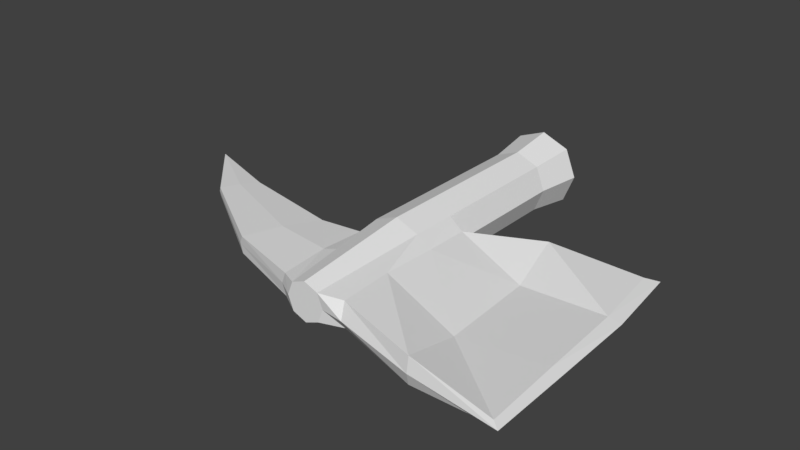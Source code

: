 # Source: woodenpaxel.blend  (saved by Blender 2.79.0; exported with 4.5.12 LTS)
import bpy
from mathutils import Matrix  # noqa: F401  (used for matrix-valued properties, if any)

bpy.ops.wm.read_factory_settings(use_empty=True)
scene = bpy.context.scene
scene.name = 'Scene'

# ---- collections
col_collection_1 = bpy.data.collections.new('Collection 1'); scene.collection.children.link(col_collection_1)

# ---- materials (node trees are filled in below, after node groups)
mat_woodenpaxel = bpy.data.materials.new('woodenpaxel')
mat_woodenpaxel.alpha_threshold = 0.0
mat_woodenpaxel.use_transparent_shadow = False
mat_woodenpaxel.roughness = 0.5

# ---- material node trees

# ---- world
world_world = bpy.data.worlds.new('World'); scene.world = world_world
world_world.color = (0.05088, 0.05088, 0.05088)
world_world.use_sun_shadow = False
world_world.sun_shadow_jitter_overblur = 0.0
world_world.cycles.sampling_method = 'MANUAL'

# ---- meshes
me_base = bpy.data.meshes.new('Base')
me_base.from_pydata([(-0.05, -0.05, -0.05), (-0.05, -0.05, 0.05), (-0.06, 0.05, -0.06), (-0.06, 0.05, 0.06), (0.05, -0.05, -0.05), (0.05, -0.05, 0.05), (0.06, 0.05, -0.06), (0.06, 0.05, 0.06), (0.0, 0.05, -0.084), (0.0, 0.05, 0.084), (0.0, -0.05, -0.07), (0.0, -0.05, 0.07), (-0.07, -0.05, 0.0), (-0.084, 0.05, 0.0), (0.084, 0.05, 0.0), (0.07, -0.05, 0.0), (-0.042, -0.7, 0.0), (0.0, 0.05, 0.0), (-0.07, -0.45, 0.0), (-0.05, -0.45, 0.05), (0.05, -0.45, -0.05), (0.0, -0.45, -0.07), (0.0, -0.45, 0.07), (-0.05, -0.45, -0.05), (0.05, -0.45, 0.05), (-0.03, -0.7, 0.03), (0.042, -0.7, 0.0), (0.03, -0.7, -0.03), (2.07e-10, -0.7, -0.042), (2.07e-10, -0.7, 0.042), (-0.03, -0.7, -0.03), (0.03, -0.7, 0.03), (2.07e-10, -0.7, 0.0), (0.2383, -0.2755, 0.0), (-0.04, -0.575, 0.04), (0.04, -0.575, 0.04), (1.035e-10, -0.575, 0.056), (0.04, -0.575, -0.04), (1.035e-10, -0.575, -0.056), (-0.04, -0.575, -0.04), (-0.1812, -0.4741, 8.46e-11), (-0.08431, -0.4761, 7.244e-11), (-0.06837, -0.4775, 0.028), (-0.06837, -0.4775, -0.028), (-0.06912, -0.5778, 0.032), (-0.06986, -0.6782, 0.024), (-0.07943, -0.6773, 1.035e-10), (-0.06986, -0.6782, -0.024), (-0.06912, -0.5778, -0.032), (-0.4132, -0.4171, -8.102e-11), (-0.1656, -0.4793, 0.02156), (-0.1656, -0.4793, -0.02156), (-0.2033, -0.5517, 0.02464), (-0.241, -0.6241, 0.01848), (-0.2504, -0.621, 1.085e-10), (-0.241, -0.6241, -0.01848), (-0.2033, -0.5517, -0.02464), (-0.5947, -0.3474, -1.22e-11), (-0.4057, -0.4202, 0.01078), (-0.4057, -0.4202, -0.01078), (-0.4289, -0.4551, 0.01232), (-0.4521, -0.4899, 0.00924), (-0.4566, -0.4881, -6.907e-11), (-0.4521, -0.4899, -0.00924), (-0.4289, -0.4551, -0.01232), (0.4638, -0.4098, -1.552e-10), (0.0, -0.35, -0.07), (0.05, -0.35, -0.05), (0.07, -0.35, 0.0), (-0.07, -0.35, 0.0), (0.0, -0.35, 0.07), (0.05, -0.35, 0.05), (-0.05, -0.35, 0.05), (-0.05, -0.35, -0.05), (0.09075, -0.4605, -0.03676), (0.4447, -0.2374, -1.552e-10), (0.09167, -0.7071, 0.0), (0.09075, -0.4605, 0.03676), (0.08607, -0.5783, 0.03721), (0.08762, -0.3536, 0.0), (0.08138, -0.686, -0.02791), (0.08138, -0.686, 0.02791), (0.08607, -0.5783, -0.03721), (0.08706, -0.3599, -0.03256), (0.08706, -0.3599, 0.03256), (0.2651, -0.6175, -0.002726), (0.2536, -0.4065, -0.003299), (0.2758, -0.7554, 0.0), (0.2548, -0.4296, -0.03676), (0.2715, -0.7452, -0.02791), (0.2715, -0.7452, 0.02791), (0.2638, -0.5944, -0.03721), (0.2364, -0.2894, -0.03256), (0.2364, -0.2894, 0.03256), (0.4469, -0.599, 0.007442), (0.4379, -0.4124, 0.007353), (0.4676, -0.5969, -1.552e-10), (0.4707, -0.7818, -1.552e-10), (0.4379, -0.4124, -0.007353), (0.4546, -0.7697, -0.005582), (0.4546, -0.7697, 0.005582), (0.4469, -0.599, -0.007442), (0.4195, -0.2537, -0.006512), (0.4195, -0.2537, 0.006512)], [], [(12, 1, 3, 13), (17, 9, 7, 14), (14, 7, 5, 15), (67, 68, 79, 83), (8, 6, 4, 10), (9, 3, 1, 11), (7, 9, 11, 5), (2, 8, 10, 0), (69, 73, 23, 18), (13, 3, 9, 17), (2, 13, 17, 8), (70, 72, 19, 22), (71, 70, 22, 24), (6, 14, 15, 4), (8, 17, 14, 6), (0, 12, 13, 2), (71, 24, 77, 84), (27, 37, 82, 80), (36, 34, 25, 29), (35, 36, 29, 31), (73, 66, 21, 23), (20, 67, 83, 74), (72, 69, 18, 19), (66, 67, 20, 21), (32, 29, 25, 16), (26, 31, 29, 32), (27, 26, 32, 28), (28, 32, 16, 30), (39, 38, 28, 30), (38, 37, 27, 28), (23, 39, 48, 43), (30, 16, 46, 47), (16, 25, 45, 46), (39, 30, 47, 48), (21, 20, 37, 38), (23, 21, 38, 39), (24, 22, 36, 35), (22, 19, 34, 36), (68, 71, 84, 79), (37, 20, 74, 82), (45, 44, 52, 53), (47, 46, 54, 55), (48, 47, 55, 56), (41, 43, 51, 40), (34, 19, 42, 44), (19, 18, 41, 42), (25, 34, 44, 45), (18, 23, 43, 41), (40, 51, 59, 49), (54, 53, 61, 62), (51, 56, 64, 59), (52, 50, 58, 60), (42, 41, 40, 50), (44, 42, 50, 52), (43, 48, 56, 51), (46, 45, 53, 54), (59, 64, 57), (60, 58, 57), (58, 49, 57), (61, 60, 57), (56, 55, 63, 64), (55, 54, 62, 63), (53, 52, 60, 61), (50, 40, 49, 58), (11, 1, 72, 70), (5, 11, 70, 71), (0, 10, 66, 73), (15, 5, 71, 68), (62, 61, 57), (49, 59, 57), (64, 63, 57), (63, 62, 57), (1, 12, 69, 72), (10, 4, 67, 66), (12, 0, 73, 69), (4, 15, 68, 67), (78, 81, 90, 85), (76, 80, 89, 87), (74, 83, 92, 88), (77, 78, 85, 86), (79, 84, 93, 33), (82, 74, 88, 91), (24, 35, 78, 77), (26, 27, 80, 76), (35, 31, 81, 78), (31, 26, 76, 81), (90, 87, 97, 100), (93, 86, 95, 103), (85, 90, 100, 94), (87, 89, 99, 97), (88, 92, 102, 98), (86, 85, 94, 95), (84, 77, 86, 93), (81, 76, 87, 90), (83, 79, 33, 92), (80, 82, 91, 89), (102, 75, 65, 98), (96, 94, 100, 97), (101, 96, 97, 99), (75, 103, 95, 65), (98, 65, 96, 101), (65, 95, 94, 96), (92, 33, 75, 102), (89, 91, 101, 99), (91, 88, 98, 101), (33, 93, 103, 75)])
_uv = me_base.uv_layers.new(name='UVMap')
_uv.uv.foreach_set('vector', [0.1984, 0.3898, 0.2296, 0.4004, 0.2157, 0.4489, 0.1784, 0.4511, 0.2187, 0.4963, 0.2389, 0.4548, 0.2578, 0.4694, 0.2791, 0.4999, 0.2791, 0.4999, 0.2578, 0.4694, 0.2871, 0.4285, 0.3147, 0.4464, 0.3668, 0.7485, 0.3936, 0.722, 0.4032, 0.7241, 0.4001, 0.7473, 0.2256, 0.5463, 0.2448, 0.5311, 0.2754, 0.5722, 0.2464, 0.588, 0.2389, 0.4548, 0.2157, 0.4489, 0.2296, 0.4004, 0.2591, 0.4137, 0.2578, 0.4694, 0.2389, 0.4548, 0.2591, 0.4137, 0.2871, 0.4285, 0.202, 0.5524, 0.2256, 0.5463, 0.2464, 0.588, 0.2165, 0.6018, 0.2666, 0.7861, 0.2981, 0.7746, 0.3155, 0.8369, 0.2834, 0.8419, 0.1784, 0.4511, 0.2157, 0.4489, 0.2389, 0.4548, 0.2187, 0.4963, 0.202, 0.5524, 0.1641, 0.5505, 0.2048, 0.5042, 0.2256, 0.5463, 0.3408, 0.2406, 0.307, 0.2292, 0.3229, 0.1659, 0.3575, 0.1749, 0.3765, 0.2526, 0.3408, 0.2406, 0.3575, 0.1749, 0.3929, 0.1824, 0.2448, 0.5311, 0.266, 0.5001, 0.3024, 0.5542, 0.2754, 0.5722, 0.2256, 0.5463, 0.2048, 0.5042, 0.266, 0.5001, 0.2448, 0.5311, 0.2165, 0.6018, 0.1849, 0.6128, 0.1641, 0.5505, 0.202, 0.5524, 0.3765, 0.2526, 0.3929, 0.1824, 0.4216, 0.1805, 0.4093, 0.2532, 0.4067, 0.9754, 0.3968, 0.9009, 0.4256, 0.8971, 0.4371, 0.9645, 0.3775, 0.09465, 0.3507, 0.08547, 0.3814, 0.01737, 0.3967, 0.02479, 0.4044, 0.1004, 0.3775, 0.09465, 0.3967, 0.02479, 0.4146, 0.02504, 0.2981, 0.7746, 0.3314, 0.7624, 0.3499, 0.8272, 0.3155, 0.8369, 0.3844, 0.8193, 0.3668, 0.7485, 0.4001, 0.7473, 0.4135, 0.8208, 0.307, 0.2292, 0.2752, 0.2187, 0.2898, 0.1614, 0.3229, 0.1659, 0.3314, 0.7624, 0.3668, 0.7485, 0.3844, 0.8193, 0.3499, 0.8272, 0.4016, 0.00199, 0.3967, 0.02479, 0.3814, 0.01737, 0.375, 0.0001224, 0.427, 0.01026, 0.4146, 0.02504, 0.3967, 0.02479, 0.4016, 0.00199, 0.4067, 0.9754, 0.4188, 0.99, 0.3938, 0.9981, 0.389, 0.9756, 0.389, 0.9756, 0.3938, 0.9981, 0.3677, 0.9999, 0.374, 0.9829, 0.3438, 0.9158, 0.3702, 0.9066, 0.389, 0.9756, 0.374, 0.9829, 0.3702, 0.9066, 0.3968, 0.9009, 0.4067, 0.9754, 0.389, 0.9756, 0.3155, 0.8369, 0.3438, 0.9158, 0.3276, 0.9237, 0.3018, 0.8605, 0.374, 0.9829, 0.3677, 0.9999, 0.3419, 0.9971, 0.348, 0.9827, 0.375, 0.0001224, 0.3814, 0.01737, 0.355, 0.01757, 0.3488, 0.002935, 0.3438, 0.9158, 0.374, 0.9829, 0.348, 0.9827, 0.3276, 0.9237, 0.3499, 0.8272, 0.3844, 0.8193, 0.3968, 0.9009, 0.3702, 0.9066, 0.3155, 0.8369, 0.3499, 0.8272, 0.3702, 0.9066, 0.3438, 0.9158, 0.3929, 0.1824, 0.3575, 0.1749, 0.3775, 0.09465, 0.4044, 0.1004, 0.3575, 0.1749, 0.3229, 0.1659, 0.3507, 0.08547, 0.3775, 0.09465, 0.4027, 0.2781, 0.3765, 0.2526, 0.4093, 0.2532, 0.4121, 0.2762, 0.3968, 0.9009, 0.3844, 0.8193, 0.4135, 0.8208, 0.4256, 0.8971, 0.355, 0.01757, 0.3343, 0.07756, 0.2525, 0.05707, 0.2524, 0.01065, 0.348, 0.9827, 0.3419, 0.9971, 0.242, 0.9999, 0.2474, 0.9896, 0.3276, 0.9237, 0.348, 0.9827, 0.2474, 0.9896, 0.2473, 0.944, 0.2795, 0.8566, 0.3018, 0.8605, 0.2458, 0.8955, 0.2311, 0.8885, 0.3507, 0.08547, 0.3229, 0.1659, 0.3085, 0.142, 0.3343, 0.07756, 0.3229, 0.1659, 0.2898, 0.1614, 0.2856, 0.1462, 0.3085, 0.142, 0.3814, 0.01737, 0.3507, 0.08547, 0.3343, 0.07756, 0.355, 0.01757, 0.2834, 0.8419, 0.3155, 0.8369, 0.3018, 0.8605, 0.2795, 0.8566, 0.2311, 0.8885, 0.2458, 0.8955, 0.1106, 0.9439, 0.1041, 0.9398, 0.247, 0.0001158, 0.2524, 0.01065, 0.1144, 0.009517, 0.1113, 0.004542, 0.2458, 0.8955, 0.2473, 0.944, 0.1115, 0.9675, 0.1106, 0.9439, 0.2525, 0.05707, 0.251, 0.1065, 0.1129, 0.05754, 0.1137, 0.03348, 0.3085, 0.142, 0.2856, 0.1462, 0.236, 0.1138, 0.251, 0.1065, 0.3343, 0.07756, 0.3085, 0.142, 0.251, 0.1065, 0.2525, 0.05707, 0.3018, 0.8605, 0.3276, 0.9237, 0.2473, 0.944, 0.2458, 0.8955, 0.3488, 0.002935, 0.355, 0.01757, 0.2524, 0.01065, 0.247, 0.0001158, 0.1106, 0.9439, 0.1115, 0.9675, 0.0001158, 0.9773, 0.1137, 0.03348, 0.1129, 0.05754, 0.0001158, 0.02368, 0.1129, 0.05754, 0.1063, 0.06177, 0.0001158, 0.02368, 0.1144, 0.009517, 0.1137, 0.03348, 0.0001158, 0.02368, 0.2473, 0.944, 0.2474, 0.9896, 0.1122, 0.991, 0.1115, 0.9675, 0.2474, 0.9896, 0.242, 0.9999, 0.1092, 0.9958, 0.1122, 0.991, 0.2524, 0.01065, 0.2525, 0.05707, 0.1137, 0.03348, 0.1144, 0.009517, 0.251, 0.1065, 0.236, 0.1138, 0.1063, 0.06177, 0.1129, 0.05754, 0.2591, 0.4137, 0.2296, 0.4004, 0.307, 0.2292, 0.3408, 0.2406, 0.2871, 0.4285, 0.2591, 0.4137, 0.3408, 0.2406, 0.3765, 0.2526, 0.2165, 0.6018, 0.2464, 0.588, 0.3314, 0.7624, 0.2981, 0.7746, 0.3147, 0.4464, 0.2871, 0.4285, 0.3765, 0.2526, 0.4027, 0.2781, 0.1113, 0.004542, 0.1144, 0.009517, 0.0001158, 0.02368, 0.1041, 0.9398, 0.1106, 0.9439, 0.0001158, 0.9773, 0.1115, 0.9675, 0.1122, 0.991, 0.0001158, 0.9773, 0.1122, 0.991, 0.1092, 0.9958, 0.0001158, 0.9773, 0.2296, 0.4004, 0.1984, 0.3898, 0.2752, 0.2187, 0.307, 0.2292, 0.2464, 0.588, 0.2754, 0.5722, 0.3668, 0.7485, 0.3314, 0.7624, 0.1849, 0.6128, 0.2165, 0.6018, 0.2981, 0.7746, 0.2666, 0.7861, 0.2754, 0.5722, 0.3024, 0.5542, 0.3936, 0.722, 0.3668, 0.7485, 0.4333, 0.1043, 0.4456, 0.03629, 0.5618, 0.03012, 0.5464, 0.1007, 0.4481, 0.9844, 0.4371, 0.9645, 0.5526, 0.9696, 0.5566, 0.986, 0.4135, 0.8208, 0.4001, 0.7473, 0.5044, 0.7151, 0.5168, 0.7925, 0.4216, 0.1805, 0.4333, 0.1043, 0.5464, 0.1007, 0.5257, 0.2211, 0.4121, 0.2762, 0.4093, 0.2532, 0.5119, 0.2871, 0.5106, 0.3076, 0.4256, 0.8971, 0.4135, 0.8208, 0.5168, 0.7925, 0.5336, 0.8876, 0.3929, 0.1824, 0.4044, 0.1004, 0.4333, 0.1043, 0.4216, 0.1805, 0.4188, 0.99, 0.4067, 0.9754, 0.4371, 0.9645, 0.4481, 0.9844, 0.4044, 0.1004, 0.4146, 0.02504, 0.4456, 0.03629, 0.4333, 0.1043, 0.4146, 0.02504, 0.427, 0.01026, 0.4566, 0.01601, 0.4456, 0.03629, 0.5618, 0.03012, 0.5658, 0.01374, 0.6754, 0.02189, 0.665, 0.02746, 0.5119, 0.2871, 0.5257, 0.2211, 0.6315, 0.2272, 0.6142, 0.3166, 0.5464, 0.1007, 0.5618, 0.03012, 0.665, 0.02746, 0.6482, 0.123, 0.5566, 0.986, 0.5526, 0.9696, 0.6559, 0.9728, 0.6663, 0.9784, 0.5168, 0.7925, 0.5044, 0.7151, 0.6055, 0.6832, 0.6232, 0.7728, 0.5257, 0.2211, 0.5464, 0.1007, 0.6482, 0.123, 0.6315, 0.2272, 0.4093, 0.2532, 0.4216, 0.1805, 0.5257, 0.2211, 0.5119, 0.2871, 0.4456, 0.03629, 0.4566, 0.01601, 0.5658, 0.01374, 0.5618, 0.03012, 0.4001, 0.7473, 0.4032, 0.7241, 0.5031, 0.6945, 0.5044, 0.7151, 0.4371, 0.9645, 0.4256, 0.8971, 0.5336, 0.8876, 0.5526, 0.9696, 0.6055, 0.6832, 0.6196, 0.673, 0.6382, 0.7698, 0.6232, 0.7728, 0.6604, 0.1257, 0.6482, 0.123, 0.665, 0.02746, 0.6754, 0.02189, 0.6398, 0.8772, 0.652, 0.8746, 0.6663, 0.9784, 0.6559, 0.9728, 0.6284, 0.3264, 0.6142, 0.3166, 0.6315, 0.2272, 0.6464, 0.2301, 0.6232, 0.7728, 0.6382, 0.7698, 0.652, 0.8746, 0.6398, 0.8772, 0.6464, 0.2301, 0.6315, 0.2272, 0.6482, 0.123, 0.6604, 0.1257, 0.5044, 0.7151, 0.5031, 0.6945, 0.6196, 0.673, 0.6055, 0.6832, 0.5526, 0.9696, 0.5336, 0.8876, 0.6398, 0.8772, 0.6559, 0.9728, 0.5336, 0.8876, 0.5168, 0.7925, 0.6232, 0.7728, 0.6398, 0.8772, 0.5106, 0.3076, 0.5119, 0.2871, 0.6142, 0.3166, 0.6284, 0.3264])
me_base.materials.append(mat_woodenpaxel)
me_base.use_remesh_preserve_volume = False
me_base.use_remesh_preserve_attributes = False
me_base.use_mirror_vertex_groups = False
me_base.update()

# ---- objects
ob_base = bpy.data.objects.new('Base', me_base)

# ---- transforms, parenting, visibility, modifiers, constraints
ob_base.location = (0.0, 0.0, 0.0)
ob_base.lineart.crease_threshold = 0.0

# ---- collection membership
col_collection_1.objects.link(ob_base)

# ---- scene / render settings (as saved in the file)
scene.frame_start = 1; scene.frame_end = 250; scene.frame_set(1)
scene.render.engine = 'BLENDER_EEVEE_NEXT'
scene.render.resolution_percentage = 50
scene.render.dither_intensity = 0.0
scene.cycles.use_denoising = False
scene.cycles.samples = 128
scene.cycles.sampling_pattern = 'TABULATED_SOBOL'
scene.cycles.use_adaptive_sampling = False
scene.cycles.use_light_tree = False
scene.cycles.blur_glossy = 0.0
scene.cycles.sample_clamp_indirect = 0.0
scene.view_settings.view_transform = 'Standard'
bpy.context.view_layer.update()

# ---- added for rendering (the .blend has no active camera and no usable light): camera, sun
cam_auto = bpy.data.cameras.new('AutoCamera')
cam_auto.lens = 50.0
cam_auto.sensor_width = 36.0
cam_auto.clip_end = 1000.0
ob_auto_camera = bpy.data.objects.new('AutoCamera', cam_auto)
scene.collection.objects.link(ob_auto_camera)
ob_auto_camera.location = (1.19823, -1.87815, 1.00817)
ob_auto_camera.rotation_euler = (1.09748, -7.21219e-08, 0.694738)
scene.camera = ob_auto_camera
light_auto_sun = bpy.data.lights.new('AutoSun', 'SUN')
light_auto_sun.energy = 3.0
light_auto_sun.angle = 0.0523599
ob_auto_sun = bpy.data.objects.new('AutoSun', light_auto_sun)
scene.collection.objects.link(ob_auto_sun)
ob_auto_sun.rotation_euler = (0.872665, 0.174533, 0.523599)
bpy.context.view_layer.update()
